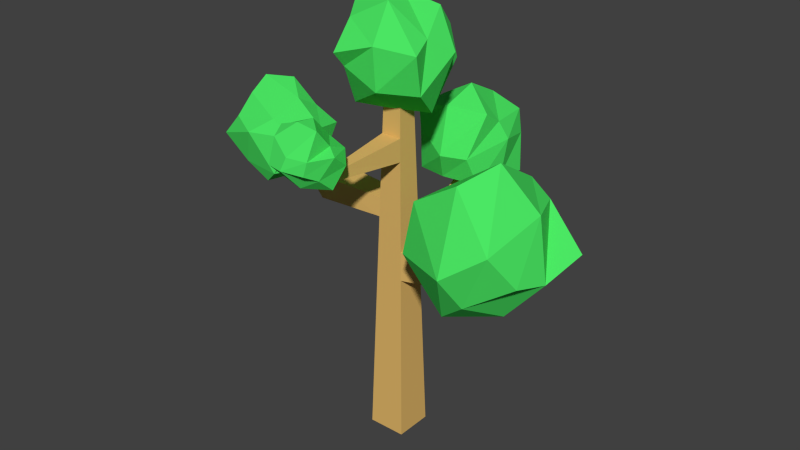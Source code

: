 # Source: Tree_2.blend  (saved by Blender 2.72.0; exported with 4.5.12 LTS)
import bpy
from mathutils import Matrix  # noqa: F401  (used for matrix-valued properties, if any)

bpy.ops.wm.read_factory_settings(use_empty=True)
scene = bpy.context.scene
scene.name = 'Scene'

# ---- collections
col_collection_1 = bpy.data.collections.new('Collection 1'); scene.collection.children.link(col_collection_1)

# ---- materials (node trees are filled in below, after node groups)
mat_verde = bpy.data.materials.new('Verde')
mat_verde.alpha_threshold = 0.0
mat_verde.use_transparent_shadow = False
mat_verde.diffuse_color = (0.07161, 0.8, 0.1273, 1.0)
mat_verde.roughness = 0.5
mat_verde.line_color = (0.0, 0.0, 0.0, 1.0)
mat_tronco = bpy.data.materials.new('Tronco')
mat_tronco.alpha_threshold = 0.0
mat_tronco.use_transparent_shadow = False
mat_tronco.diffuse_color = (0.7484, 0.4705, 0.142, 1.0)
mat_tronco.roughness = 0.5

# ---- material node trees

# ---- world
world_world = bpy.data.worlds.new('World'); scene.world = world_world
world_world.color = (0.05088, 0.05088, 0.05088)
world_world.use_sun_shadow = False
world_world.sun_shadow_jitter_overblur = 0.0
world_world.cycles.sampling_method = 'MANUAL'
world_world.cycles.sample_map_resolution = 256

# ---- meshes
me_arbolramas = bpy.data.meshes.new('arbolramas')
me_arbolramas.from_pydata([(0.1008, 0.1008, -1.0), (0.1008, -0.1008, -1.0), (-0.1008, -0.1008, -1.0), (-0.1008, 0.1008, -1.0), (0.04475, 0.04475, 1.0), (0.04475, -0.04475, 1.0), (-0.04475, -0.04475, 1.0), (-0.04475, 0.04475, 1.0), (0.05458, 0.05458, 0.649), (0.05458, -0.05458, 0.649), (-0.05458, -0.05458, 0.649), (-0.05458, 0.05458, 0.649), (0.05786, 0.05786, 0.5317), (0.05786, -0.05786, 0.5317), (-0.05786, -0.05786, 0.5317), (-0.05786, 0.05786, 0.5317), (0.06394, 0.06394, 0.3147), (0.06394, -0.06394, 0.3147), (-0.06394, -0.06394, 0.3147), (-0.06394, 0.06394, 0.3147), (0.06675, 0.06675, 0.2143), (0.06675, -0.06675, 0.2143), (-0.06675, -0.06675, 0.2143), (-0.06675, 0.06675, 0.2143), (0.07531, 0.07531, -0.09108), (0.07531, -0.07531, -0.09108), (-0.07531, -0.07531, -0.09108), (-0.07531, 0.07531, -0.09108), (0.02126, -0.4469, 0.6113), (-0.02126, -0.4469, 0.6113), (0.02254, -0.4622, 0.5682), (-0.02254, -0.4622, 0.5682), (0.009988, -0.6319, 0.796), (-0.009988, -0.6319, 0.796), (0.01059, -0.6391, 0.7758), (-0.01059, -0.6391, 0.7758), (-0.3679, -0.08422, 0.331), (-0.3679, 0.08422, 0.331), (-0.4256, -0.08793, 0.212), (-0.4256, 0.08793, 0.212), (-0.7192, -0.02333, 0.4915), (-0.7192, 0.02333, 0.4915), (-0.7352, -0.02436, 0.4586), (-0.7352, 0.02436, 0.4586), (0.07103, 0.07103, 0.0616), (0.07103, -0.07103, 0.0616), (-0.07103, -0.07103, 0.0616), (-0.07103, 0.07103, 0.0616), (0.0389, 0.2127, 0.1893), (-0.0389, 0.2127, 0.1893), (0.04139, 0.2152, 0.1003), (-0.04139, 0.2152, 0.1003), (0.03074, 0.3887, 0.1766), (-0.03074, 0.3887, 0.1766), (0.03271, 0.4356, 0.1242), (-0.03271, 0.4356, 0.1242), (0.01545, 0.5577, 0.3014), (-0.01545, 0.5577, 0.3014), (0.01644, 0.5912, 0.2902), (-0.01644, 0.5912, 0.2902), (0.005112, 0.6078, 0.414), (-0.005112, 0.6078, 0.414), (0.005439, 0.6189, 0.4103), (-0.005439, 0.6189, 0.4103), (0.3414, 0.05179, -0.05391), (0.3414, -0.05179, -0.05391), (0.2906, 0.04884, 0.03803), (0.2906, -0.04884, 0.03803), (0.5376, 0.01821, 0.1767), (0.5376, -0.01821, 0.1767), (0.5198, 0.01718, 0.209), (0.5198, -0.01718, 0.209), (0.0523, 0.0523, 0.7302), (0.0523, -0.0523, 0.7302), (-0.0523, -0.0523, 0.7302), (-0.0523, 0.0523, 0.7302), (-0.4536, -0.06572, 0.368), (-0.8308, -0.1118, 0.2663), (-0.6831, 0.1617, 0.4788), (-0.9153, -0.04048, 0.6304), (-0.6033, -0.05012, 0.6901), (-0.7014, -0.3062, 0.5635), (-0.8763, 0.1081, 0.5592), (-0.6664, -0.06646, 0.2654), (-0.4301, -0.07825, 0.5853), (-0.5981, -0.2353, 0.6362), (-0.5889, 0.05825, 0.6276), (-0.8374, -0.2438, 0.5965), (-0.8065, -0.0693, 0.7733), (-0.5542, 0.09728, 0.4), (-0.8157, 0.1202, 0.3499), (-0.9592, -0.09356, 0.4119), (-0.5725, -0.2716, 0.3636), (-0.7802, -0.2509, 0.3708), (-0.4695, -0.2334, 0.5651), (-0.4719, 0.08043, 0.5558), (-0.7154, 0.03632, 0.752), (-0.8125, -0.1649, 0.704), (-0.656, -0.2372, 0.2918), (-0.664, 0.09933, 0.2291), (-0.904, 0.06636, 0.471), (-0.9374, -0.246, 0.4815), (0.5071, -0.3081, -0.01506), (0.5064, 0.09281, -0.002998), (0.9515, 0.1291, 0.2749), (0.8673, -0.2576, 0.233), (0.2945, -0.2769, 0.2613), (0.2449, 0.1509, 0.3998), (0.6278, 0.1875, 0.5407), (0.5746, -0.3096, 0.6537), (0.2998, -0.3331, 0.2467), (0.2072, -0.05538, 0.3358), (0.3859, 0.08779, 0.1516), (0.5269, -0.07248, -0.04849), (0.3917, 0.1779, 0.499), (0.7448, 0.1658, 0.4739), (0.7143, 0.2116, 0.07795), (0.6633, -0.1172, 0.7206), (0.7905, -0.3746, 0.4065), (0.9044, -0.08667, 0.1961), (0.3335, -0.2983, 0.505), (0.6571, -0.361, 0.108), (0.2431, -0.0358, 0.08745), (0.5816, 0.1988, 0.1643), (0.8412, -0.0592, 0.5059), (0.6033, -0.471, 0.2758), (0.7319, -0.1426, -0.003623), (0.3713, -0.07694, 0.5186), (-0.1282, -0.7157, 0.691), (-0.1259, -0.5644, 0.5987), (0.08973, -0.5521, 0.5772), (0.0585, -0.6985, 0.6797), (-0.1496, -0.6095, 0.844), (-0.1494, -0.4491, 0.8087), (0.06087, -0.4366, 0.7316), (0.0709, -0.6206, 0.8685), (-0.1272, -0.6764, 0.812), (-0.1782, -0.5267, 0.8151), (-0.1247, -0.5183, 0.6728), (-0.1302, -0.6281, 0.6301), (-0.02977, -0.4399, 0.771), (0.1161, -0.4918, 0.6815), (-0.03432, -0.524, 0.5757), (0.07592, -0.5477, 0.7789), (0.07525, -0.6905, 0.7495), (0.08588, -0.6329, 0.6457), (-0.04388, -0.6168, 0.8807), (-0.04305, -0.7337, 0.6915), (-0.1826, -0.5678, 0.737), (-0.05099, -0.4806, 0.6344), (0.1285, -0.5758, 0.7487), (-0.02145, -0.7166, 0.7549), (-0.007274, -0.6519, 0.5933), (-0.031, -0.534, 0.8769), (-0.166, 0.3839, 0.2951), (-0.1625, 0.7017, 0.3), (0.2153, 0.7198, 0.2684), (0.1694, 0.4091, 0.2785), (-0.1974, 0.3995, 0.6154), (-0.1971, 0.7307, 0.5865), (0.1729, 0.749, 0.5908), (0.1876, 0.4448, 0.6515), (-0.1645, 0.3713, 0.5207), (-0.1725, 0.5689, 0.6432), (-0.1608, 0.7139, 0.4567), (-0.1688, 0.5603, 0.2759), (0.009221, 0.7442, 0.6487), (0.1974, 0.7382, 0.4694), (0.002519, 0.7611, 0.2662), (0.195, 0.538, 0.59), (0.1418, 0.3506, 0.4288), (0.2097, 0.5532, 0.2988), (-0.01153, 0.3887, 0.6693), (-0.01031, 0.3574, 0.2959), (-0.224, 0.5787, 0.4808), (-0.02199, 0.7547, 0.4002), (0.2357, 0.567, 0.4979), (0.02144, 0.2918, 0.4368), (0.04229, 0.5253, 0.3015), (0.007398, 0.5581, 0.7425), (-0.174, -0.1067, 0.7912), (-0.2748, 0.1605, 0.9954), (0.105, 0.3005, 0.9638), (0.1635, 0.04039, 0.7747), (-0.1424, -0.2802, 1.078), (-0.2464, 0.0004725, 1.273), (0.1255, 0.1407, 1.253), (0.2447, -0.1746, 1.114), (-0.141, -0.2138, 1.0), (-0.1697, -0.136, 1.205), (-0.2417, 0.06347, 1.135), (-0.229, 0.04446, 0.8717), (-0.03915, 0.07493, 1.31), (0.1186, 0.2244, 1.148), (-0.1088, 0.2808, 0.9616), (0.1999, -0.04507, 1.152), (0.2196, -0.1127, 0.9082), (0.1515, 0.1593, 0.8946), (0.04446, -0.23, 1.132), (-0.01728, -0.07224, 0.792), (-0.2807, -0.03173, 1.06), (-0.1018, 0.2525, 1.154), (0.2617, 0.07846, 1.077), (0.04596, -0.215, 0.9161), (-0.01686, 0.07037, 0.8973), (0.01121, -0.08588, 1.301)], [], [(0, 1, 2, 3), (4, 7, 6, 5), (72, 4, 5, 73), (73, 5, 6, 74), (74, 6, 7, 75), (24, 0, 3, 27), (12, 8, 9, 13), (14, 13, 30, 31), (14, 10, 11, 15), (72, 8, 11, 75), (8, 12, 15, 11), (16, 12, 13, 17), (17, 13, 14, 18), (18, 14, 15, 19), (12, 16, 19, 15), (20, 16, 17, 21), (21, 17, 18, 22), (23, 22, 38, 39), (16, 20, 23, 19), (44, 20, 21, 45), (45, 21, 22, 46), (46, 22, 23, 47), (44, 24, 27, 47), (0, 24, 25, 1), (1, 25, 26, 2), (2, 26, 27, 3), (31, 30, 34, 35), (9, 10, 29, 28), (10, 14, 31, 29), (13, 9, 28, 30), (34, 32, 33, 35), (28, 29, 33, 32), (29, 31, 35, 33), (30, 28, 32, 34), (39, 38, 42, 43), (18, 19, 37, 36), (19, 23, 39, 37), (22, 18, 36, 38), (42, 40, 41, 43), (36, 37, 41, 40), (37, 39, 43, 41), (38, 36, 40, 42), (44, 45, 67, 66), (25, 45, 46, 26), (26, 46, 47, 27), (44, 47, 51, 50), (50, 51, 55, 54), (23, 20, 48, 49), (47, 23, 49, 51), (20, 44, 50, 48), (54, 55, 59, 58), (49, 48, 52, 53), (51, 49, 53, 55), (48, 50, 54, 52), (58, 59, 63, 62), (53, 52, 56, 57), (55, 53, 57, 59), (52, 54, 58, 56), (60, 62, 63, 61), (57, 56, 60, 61), (59, 57, 61, 63), (56, 58, 62, 60), (66, 67, 71, 70), (45, 25, 65, 67), (24, 44, 66, 64), (25, 24, 64, 65), (68, 70, 71, 69), (67, 65, 69, 71), (64, 66, 70, 68), (65, 64, 68, 69), (8, 72, 73, 9), (9, 73, 74, 10), (10, 74, 75, 11), (4, 72, 75, 7), (85, 80, 88, 97), (89, 76, 83, 99), (95, 84, 76, 89), (91, 100, 90, 77), (84, 94, 92, 76), (81, 87, 101, 93), (96, 86, 78, 82), (86, 95, 89, 78), (82, 78, 90, 100), (93, 77, 83, 98), (84, 95, 86, 80), (87, 79, 91, 101), (94, 84, 80, 85), (97, 88, 79, 87), (92, 81, 93, 98), (94, 85, 81, 92), (80, 86, 96, 88), (85, 97, 87, 81), (79, 82, 100, 91), (78, 89, 99, 90), (77, 90, 99, 83), (76, 92, 98, 83), (88, 96, 82, 79), (101, 91, 77, 93), (122, 112, 103, 113), (123, 115, 104, 116), (124, 118, 105, 119), (125, 110, 102, 121), (126, 116, 104, 119), (127, 114, 107, 111), (110, 122, 113, 102), (106, 111, 122, 110), (111, 107, 112, 122), (112, 123, 116, 103), (107, 114, 123, 112), (114, 108, 115, 123), (115, 124, 119, 104), (108, 117, 124, 115), (117, 109, 118, 124), (118, 125, 121, 105), (109, 120, 125, 118), (120, 106, 110, 125), (121, 126, 119, 105), (102, 113, 126, 121), (113, 103, 116, 126), (120, 127, 111, 106), (109, 117, 127, 120), (117, 108, 114, 127), (148, 138, 129, 139), (149, 141, 130, 142), (150, 144, 131, 145), (151, 136, 128, 147), (152, 142, 130, 145), (153, 140, 133, 137), (136, 148, 139, 128), (132, 137, 148, 136), (137, 133, 138, 148), (138, 149, 142, 129), (133, 140, 149, 138), (140, 134, 141, 149), (141, 150, 145, 130), (134, 143, 150, 141), (143, 135, 144, 150), (144, 151, 147, 131), (135, 146, 151, 144), (146, 132, 136, 151), (147, 152, 145, 131), (128, 139, 152, 147), (139, 129, 142, 152), (146, 153, 137, 132), (135, 143, 153, 146), (143, 134, 140, 153), (174, 164, 155, 165), (175, 167, 156, 168), (176, 170, 157, 171), (177, 162, 154, 173), (178, 168, 156, 171), (179, 166, 159, 163), (162, 174, 165, 154), (158, 163, 174, 162), (163, 159, 164, 174), (164, 175, 168, 155), (159, 166, 175, 164), (166, 160, 167, 175), (167, 176, 171, 156), (160, 169, 176, 167), (169, 161, 170, 176), (170, 177, 173, 157), (161, 172, 177, 170), (172, 158, 162, 177), (173, 178, 171, 157), (154, 165, 178, 173), (165, 155, 168, 178), (172, 179, 163, 158), (161, 169, 179, 172), (169, 160, 166, 179), (200, 190, 181, 191), (201, 193, 182, 194), (202, 196, 183, 197), (203, 188, 180, 199), (204, 194, 182, 197), (205, 192, 185, 189), (188, 200, 191, 180), (184, 189, 200, 188), (189, 185, 190, 200), (190, 201, 194, 181), (185, 192, 201, 190), (192, 186, 193, 201), (193, 202, 197, 182), (186, 195, 202, 193), (195, 187, 196, 202), (196, 203, 199, 183), (187, 198, 203, 196), (198, 184, 188, 203), (199, 204, 197, 183), (180, 191, 204, 199), (191, 181, 194, 204), (198, 205, 189, 184), (187, 195, 205, 198), (195, 186, 192, 205)])
me_arbolramas.polygons.foreach_set('material_index', [1, 0, 1, 1, 1, 1, 1, 1, 1, 1, 1, 1, 1, 1, 1, 1, 1, 1, 1, 1, 1, 1, 1, 1, 1, 1, 1, 1, 1, 1, 0, 1, 1, 1, 1, 1, 1, 1, 0, 1, 1, 1, 1, 1, 1, 1, 1, 1, 1, 1, 1, 1, 1, 1, 0, 1, 1, 1, 0, 0, 0, 0, 1, 1, 1, 1, 0, 1, 1, 1, 1, 1, 1, 1, 0, 0, 0, 0, 0, 0, 0, 0, 0, 0, 0, 0, 0, 0, 0, 0, 0, 0, 0, 0, 0, 0, 0, 0, 0, 0, 0, 0, 0, 0, 0, 0, 0, 0, 0, 0, 0, 0, 0, 0, 0, 0, 0, 0, 0, 0, 0, 0, 0, 0, 0, 0, 0, 0, 0, 0, 0, 0, 0, 0, 0, 0, 0, 0, 0, 0, 0, 0, 0, 0, 0, 0, 0, 0, 0, 0, 0, 0, 0, 0, 0, 0, 0, 0, 0, 0, 0, 0, 0, 0, 0, 0, 0, 0, 0, 0, 0, 0, 0, 0, 0, 0, 0, 0, 0, 0, 0, 0, 0, 0, 0, 0, 0, 0, 0, 0, 0, 0, 0, 0])
me_arbolramas.materials.append(mat_verde)
me_arbolramas.materials.append(mat_tronco)
me_arbolramas.use_remesh_preserve_volume = False
me_arbolramas.use_remesh_preserve_attributes = False
me_arbolramas.use_mirror_vertex_groups = False
me_arbolramas.update()

# ---- objects
ob_arbolramas = bpy.data.objects.new('Arbolramas', me_arbolramas)

# ---- transforms, parenting, visibility, modifiers, constraints
ob_arbolramas.location = (0.0, 0.0, 0.0)
ob_arbolramas.lock_rotations_4d = False
ob_arbolramas.empty_display_type = 'ARROWS'
ob_arbolramas.lineart.crease_threshold = 0.0

# ---- collection membership
col_collection_1.objects.link(ob_arbolramas)

# ---- scene / render settings (as saved in the file)
scene.frame_start = 1; scene.frame_end = 250; scene.frame_set(1)
scene.render.engine = 'BLENDER_EEVEE_NEXT'
scene.render.resolution_percentage = 50
scene.render.dither_intensity = 0.0
scene.cycles.use_denoising = False
scene.cycles.samples = 10
scene.cycles.sampling_pattern = 'TABULATED_SOBOL'
scene.cycles.light_sampling_threshold = 0.0
scene.cycles.use_adaptive_sampling = False
scene.cycles.use_light_tree = False
scene.cycles.blur_glossy = 0.0
scene.cycles.pixel_filter_type = 'GAUSSIAN'
scene.cycles.sample_clamp_indirect = 0.0
scene.view_settings.view_transform = 'Standard'
bpy.context.view_layer.update()

# ---- added for rendering (the .blend has no active camera and no usable light): camera, sun
cam_auto = bpy.data.cameras.new('AutoCamera')
cam_auto.lens = 50.0
cam_auto.sensor_width = 36.0
cam_auto.clip_end = 1000.0
ob_auto_camera = bpy.data.objects.new('AutoCamera', cam_auto)
scene.collection.objects.link(ob_auto_camera)
ob_auto_camera.location = (3.09576, -3.70585, 2.63493)
ob_auto_camera.rotation_euler = (1.09748, -7.21219e-08, 0.694738)
scene.camera = ob_auto_camera
light_auto_sun = bpy.data.lights.new('AutoSun', 'SUN')
light_auto_sun.energy = 3.0
light_auto_sun.angle = 0.0523599
ob_auto_sun = bpy.data.objects.new('AutoSun', light_auto_sun)
scene.collection.objects.link(ob_auto_sun)
ob_auto_sun.rotation_euler = (0.872665, 0.174533, 0.523599)
bpy.context.view_layer.update()
